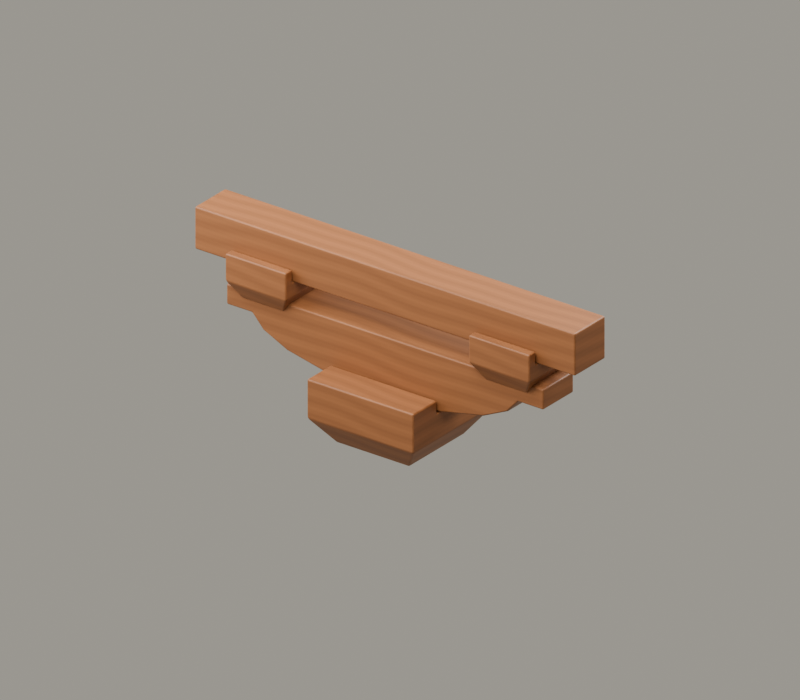 # Source: G3.blend  (saved by Blender 5.2.45; exported with 4.5.12 LTS)
import bpy
from mathutils import Matrix  # noqa: F401  (used for matrix-valued properties, if any)

bpy.ops.wm.read_factory_settings(use_empty=True)
scene = bpy.context.scene
scene.name = 'G3_斗拱之始'

# ---- collections
col_asset_g3 = bpy.data.collections.new('ASSET_G3'); scene.collection.children.link(col_asset_g3)
col_studio = bpy.data.collections.new('STUDIO'); scene.collection.children.link(col_studio)

# ---- images (referenced by path relative to the original .blend; pixels are not part of the script)
import os
ASSET_DIR = os.environ.get("B2B_ASSET_DIR", "")  # directory of the original .blend (textures are referenced by path, not embedded)
HERE = os.path.dirname(os.path.abspath(__file__))  # packed textures are extracted next to this script under _unpacked/

def load_image(name, relpath, width, height, colorspace="sRGB"):
    """Load a texture the original file referenced (path relative to the .blend, or extracted next to this script)."""
    p = next((c for c in (os.path.join(HERE, relpath), os.path.join(ASSET_DIR, relpath)) if relpath and os.path.exists(c)), "")
    if p:
        img = bpy.data.images.load(p, check_existing=True)
        img.name = name
    else:  # same state as the original file: an image datablock whose file is absent (Cycles renders it pink)
        img = bpy.data.images.new(name, width, height)
        img.source = "FILE"
        img.filepath = "//" + (relpath or name)
    img.colorspace_settings.name = colorspace
    return img
img_wood_basecolor_1024_png = load_image('wood_basecolor_1024.png', '_unpacked/wood_basecolor_1024.fd82f013.png', 1024, 1024, 'sRGB')

# ---- materials (node trees are filled in below, after node groups)
mat_wood_shared_v1 = bpy.data.materials.new('WOOD_SHARED_v1')
mat_wood_shared_v1.diffuse_color = (0.48, 0.28, 0.14, 1.0)

# ---- material node trees
mat_wood_shared_v1.use_nodes = True; mat_wood_shared_v1.node_tree.nodes.clear()
_N = mat_wood_shared_v1.node_tree.nodes; _L = mat_wood_shared_v1.node_tree.links
n0 = _N.new('ShaderNodeBsdfPrincipled'); n0.name = 'Principled BSDF'; n0.location = (-200, 100)
n0.inputs[2].default_value = 0.56
n0.inputs[10].default_value = 0.005
n1 = _N.new('ShaderNodeOutputMaterial'); n1.name = 'Material Output'; n1.location = (200, 100)
n2 = _N.new('ShaderNodeTexImage'); n2.name = 'Image Texture'; n2.location = (0, 0)
n2.image = img_wood_basecolor_1024_png
_L.new(n0.outputs[0], n1.inputs[0])
_L.new(n2.outputs[0], n0.inputs[0])
n1.is_active_output = True

# ---- world
world_paper_studio = bpy.data.worlds.new('Paper Studio'); scene.world = world_paper_studio
world_paper_studio.use_nodes = True; world_paper_studio.node_tree.nodes.clear()
_N = world_paper_studio.node_tree.nodes; _L = world_paper_studio.node_tree.links
n0 = _N.new('ShaderNodeBackground'); n0.name = 'Background'; n0.location = (-200, 100)
n0.inputs[0].default_value = (0.8, 0.76, 0.66, 1.0)
n0.inputs[1].default_value = 0.45
n1 = _N.new('ShaderNodeOutputWorld'); n1.name = 'World Output'; n1.location = (200, 100)
_L.new(n0.outputs[0], n1.inputs[0])
n1.is_active_output = True

# ---- cameras
cam_fixedcamera = bpy.data.cameras.new('FixedCamera')
cam_fixedcamera.type = 'ORTHO'
cam_fixedcamera.ortho_scale = 5.3

# ---- lights
light_key = bpy.data.lights.new('Key', 'AREA')
light_key.energy = 850.0
light_key.size = 5.0
light_fill = bpy.data.lights.new('Fill', 'AREA')
light_fill.energy = 500.0
light_fill.size = 5.0
light_rim = bpy.data.lights.new('Rim', 'AREA')
light_rim.energy = 700.0
light_rim.size = 4.0

# ---- meshes
me_x = bpy.data.meshes.new('大斗')
me_x.from_pydata([(-0.2999, -0.2999, -0.3095), (0.2999, -0.2999, -0.3095), (0.2999, 0.2999, -0.3095), (-0.2999, 0.2999, -0.3095), (-0.441, -0.441, -0.1163), (0.441, -0.441, -0.1163), (0.441, 0.441, -0.1163), (-0.441, 0.441, -0.1163), (-0.441, -0.441, 0.1735), (0.441, -0.441, 0.1735), (0.441, 0.441, 0.1735), (-0.441, 0.441, 0.1735), (0.441, -0.1785, 0.1735), (0.441, 0.1785, 0.1735), (-0.441, -0.1785, 0.1735), (-0.441, 0.1785, 0.1735), (0.441, 0.1785, 0.07896), (0.441, -0.1785, 0.07896), (-0.441, -0.1785, 0.07896), (-0.441, 0.1785, 0.07896)], [], [(3, 2, 1, 0), (13, 10, 11, 15), (14, 8, 9, 12), (0, 1, 5, 4), (1, 2, 6, 5), (2, 3, 7, 6), (3, 0, 4, 7), (4, 5, 9, 8), (12, 9, 5, 6, 10, 13, 16, 17), (6, 7, 11, 10), (11, 7, 4, 8, 14, 18, 19, 15), (13, 15, 19, 16), (14, 12, 17, 18), (18, 17, 16, 19)])
_uv = me_x.uv_layers.new(name='WoodUV')
_uv.uv.foreach_set('vector', [-0.06854, 0.06854, 0.06854, 0.06854, 0.06854, -0.06854, -0.06854, -0.06854, 0.1008, 0.0408, 0.1008, 0.1008, -0.1008, 0.1008, -0.1008, 0.0408, -0.1008, -0.0408, -0.1008, -0.1008, 0.1008, -0.1008, 0.1008, -0.0408, -0.06854, 0.0, 0.06854, 0.0, 0.1008, 0.04416, -0.1008, 0.04416, -0.06854, 0.0, 0.06854, 0.0, 0.1008, 0.04416, -0.1008, 0.04416, 0.06854, 0.0, -0.06854, 0.0, -0.1008, 0.04416, 0.1008, 0.04416, 0.06854, 0.0, -0.06854, 0.0, -0.1008, 0.04416, 0.1008, 0.04416, -0.1008, 0.04416, 0.1008, 0.04416, 0.1008, 0.1104, -0.1008, 0.1104, -0.0408, 0.1104, -0.1008, 0.1104, -0.1008, 0.04416, 0.1008, 0.04416, 0.1008, 0.1104, 0.0408, 0.1104, 0.0408, 0.0888, -0.0408, 0.0888, 0.1008, 0.04416, -0.1008, 0.04416, -0.1008, 0.1104, 0.1008, 0.1104, 0.1008, 0.1104, 0.1008, 0.04416, -0.1008, 0.04416, -0.1008, 0.1104, -0.0408, 0.1104, -0.0408, 0.0888, 0.0408, 0.0888, 0.0408, 0.1104, 0.1008, 0.1104, -0.1008, 0.1104, -0.1008, 0.0888, 0.1008, 0.0888, -0.1008, 0.1104, 0.1008, 0.1104, 0.1008, 0.0888, -0.1008, 0.0888, -0.1008, -0.0408, 0.1008, -0.0408, 0.1008, 0.0408, -0.1008, 0.0408])
me_x.materials.append(mat_wood_shared_v1)
me_x.materials.append(None)
me_x.update()
me_x_1 = bpy.data.meshes.new('横栱')
me_x_1.from_pydata([(-1.312, -0.168, 0.2198), (1.312, -0.168, 0.2198), (1.312, -0.168, 0.0686), (1.102, -0.168, 0.0686), (1.011, -0.168, -0.0322), (0.8137, -0.168, -0.1246), (0.4594, -0.168, -0.2002), (-0.4594, -0.168, -0.2002), (-0.8137, -0.168, -0.1246), (-1.011, -0.168, -0.0322), (-1.102, -0.168, 0.0686), (-1.312, -0.168, 0.0686), (-1.312, 0.168, 0.2198), (1.312, 0.168, 0.2198), (1.312, 0.168, 0.0686), (1.102, 0.168, 0.0686), (1.011, 0.168, -0.0322), (0.8137, 0.168, -0.1246), (0.4594, 0.168, -0.2002), (-0.4594, 0.168, -0.2002), (-0.8137, 0.168, -0.1246), (-1.011, 0.168, -0.0322), (-1.102, 0.168, 0.0686), (-1.312, 0.168, 0.0686)], [], [(11, 10, 9, 8, 7, 6, 5, 4, 3, 2, 1, 0), (12, 13, 14, 15, 16, 17, 18, 19, 20, 21, 22, 23), (0, 1, 13, 12), (1, 2, 14, 13), (2, 3, 15, 14), (3, 4, 16, 15), (4, 5, 17, 16), (5, 6, 18, 17), (6, 7, 19, 18), (7, 8, 20, 19), (8, 9, 21, 20), (9, 10, 22, 21), (10, 11, 23, 22), (11, 0, 12, 23)])
_uv = me_x_1.uv_layers.new(name='WoodUV')
_uv.uv.foreach_set('vector', [-0.3, 0.06144, -0.252, 0.06144, -0.231, 0.0384, -0.186, 0.01728, -0.105, 0.0, 0.105, 0.0, 0.186, 0.01728, 0.231, 0.0384, 0.252, 0.06144, 0.3, 0.06144, 0.3, 0.096, -0.3, 0.096, -0.3, 0.096, 0.3, 0.096, 0.3, 0.06144, 0.252, 0.06144, 0.231, 0.0384, 0.186, 0.01728, 0.105, 0.0, -0.105, 0.0, -0.186, 0.01728, -0.231, 0.0384, -0.252, 0.06144, -0.3, 0.06144, -0.3, -0.0384, 0.3, -0.0384, 0.3, 0.0384, -0.3, 0.0384, -0.0384, 0.096, -0.0384, 0.06144, 0.0384, 0.06144, 0.0384, 0.096, 0.3, -0.0384, 0.252, -0.0384, 0.252, 0.0384, 0.3, 0.0384, -0.0384, 0.06144, -0.0384, 0.0384, 0.0384, 0.0384, 0.0384, 0.06144, 0.231, -0.0384, 0.186, -0.0384, 0.186, 0.0384, 0.231, 0.0384, 0.186, -0.0384, 0.105, -0.0384, 0.105, 0.0384, 0.186, 0.0384, 0.105, -0.0384, -0.105, -0.0384, -0.105, 0.0384, 0.105, 0.0384, -0.105, -0.0384, -0.186, -0.0384, -0.186, 0.0384, -0.105, 0.0384, -0.186, -0.0384, -0.231, -0.0384, -0.231, 0.0384, -0.186, 0.0384, -0.0384, 0.0384, -0.0384, 0.06144, 0.0384, 0.06144, 0.0384, 0.0384, -0.252, -0.0384, -0.3, -0.0384, -0.3, 0.0384, -0.252, 0.0384, -0.0384, 0.06144, -0.0384, 0.096, 0.0384, 0.096, 0.0384, 0.06144])
me_x_1.materials.append(mat_wood_shared_v1)
me_x_1.update()
me_x_2 = bpy.data.meshes.new('两端小斗')
me_x_2.from_pydata([(-0.1714, -0.1714, -0.2096), (0.1714, -0.1714, -0.2096), (0.1714, 0.1714, -0.2096), (-0.1714, 0.1714, -0.2096), (-0.252, -0.252, -0.07518), (0.252, -0.252, -0.07518), (0.252, 0.252, -0.07518), (-0.252, 0.252, -0.07518), (-0.252, -0.252, 0.1264), (0.252, -0.252, 0.1264), (0.252, 0.252, 0.1264), (-0.252, 0.252, 0.1264), (0.252, -0.1785, 0.1264), (0.252, 0.1785, 0.1264), (-0.252, -0.1785, 0.1264), (-0.252, 0.1785, 0.1264), (0.252, 0.1785, 0.03192), (0.252, -0.1785, 0.03192), (-0.252, -0.1785, 0.03192), (-0.252, 0.1785, 0.03192)], [], [(3, 2, 1, 0), (13, 10, 11, 15), (14, 8, 9, 12), (0, 1, 5, 4), (1, 2, 6, 5), (2, 3, 7, 6), (3, 0, 4, 7), (4, 5, 9, 8), (12, 9, 5, 6, 10, 13, 16, 17), (6, 7, 11, 10), (11, 7, 4, 8, 14, 18, 19, 15), (13, 15, 19, 16), (14, 12, 17, 18), (17, 16, 19, 18)])
_uv = me_x_2.uv_layers.new(name='WoodUV')
_uv.uv.foreach_set('vector', [-0.03917, 0.03917, 0.03917, 0.03917, 0.03917, -0.03917, -0.03917, -0.03917, 0.0576, 0.0408, 0.0576, 0.0576, -0.0576, 0.0576, -0.0576, 0.0408, -0.0576, -0.0408, -0.0576, -0.0576, 0.0576, -0.0576, 0.0576, -0.0408, -0.03917, 0.0, 0.03917, 0.0, 0.0576, 0.03072, -0.0576, 0.03072, -0.03917, 0.0, 0.03917, 0.0, 0.0576, 0.03072, -0.0576, 0.03072, 0.03917, 0.0, -0.03917, 0.0, -0.0576, 0.03072, 0.0576, 0.03072, 0.03917, 0.0, -0.03917, 0.0, -0.0576, 0.03072, 0.0576, 0.03072, -0.0576, 0.03072, 0.0576, 0.03072, 0.0576, 0.0768, -0.0576, 0.0768, -0.0408, 0.0768, -0.0576, 0.0768, -0.0576, 0.03072, 0.0576, 0.03072, 0.0576, 0.0768, 0.0408, 0.0768, 0.0408, 0.0552, -0.0408, 0.0552, 0.0576, 0.03072, -0.0576, 0.03072, -0.0576, 0.0768, 0.0576, 0.0768, 0.0576, 0.0768, 0.0576, 0.03072, -0.0576, 0.03072, -0.0576, 0.0768, -0.0408, 0.0768, -0.0408, 0.0552, 0.0408, 0.0552, 0.0408, 0.0768, 0.0576, 0.0768, -0.0576, 0.0768, -0.0576, 0.0552, 0.0576, 0.0552, -0.0576, 0.0768, 0.0576, 0.0768, 0.0576, 0.0552, -0.0576, 0.0552, 0.0576, -0.0408, 0.0576, 0.0408, -0.0576, 0.0408, -0.0576, -0.0408])
me_x_2.materials.append(mat_wood_shared_v1)
me_x_2.materials.append(None)
me_x_2.update()
me_001 = bpy.data.meshes.new('两端小斗.001')
me_001.from_pydata([(-0.1714, -0.1714, -0.2096), (0.1714, -0.1714, -0.2096), (0.1714, 0.1714, -0.2096), (-0.1714, 0.1714, -0.2096), (-0.252, -0.252, -0.07518), (0.252, -0.252, -0.07518), (0.252, 0.252, -0.07518), (-0.252, 0.252, -0.07518), (-0.252, -0.252, 0.1264), (0.252, -0.252, 0.1264), (0.252, 0.252, 0.1264), (-0.252, 0.252, 0.1264), (0.252, -0.1785, 0.1264), (0.252, 0.1785, 0.1264), (-0.252, -0.1785, 0.1264), (-0.252, 0.1785, 0.1264), (0.252, 0.1785, 0.03192), (0.252, -0.1785, 0.03192), (-0.252, -0.1785, 0.03192), (-0.252, 0.1785, 0.03192)], [], [(3, 2, 1, 0), (13, 10, 11, 15), (14, 8, 9, 12), (0, 1, 5, 4), (1, 2, 6, 5), (2, 3, 7, 6), (3, 0, 4, 7), (4, 5, 9, 8), (12, 9, 5, 6, 10, 13, 16, 17), (6, 7, 11, 10), (11, 7, 4, 8, 14, 18, 19, 15), (13, 15, 19, 16), (14, 12, 17, 18), (17, 16, 19, 18)])
_uv = me_001.uv_layers.new(name='WoodUV')
_uv.uv.foreach_set('vector', [-0.03917, 0.03917, 0.03917, 0.03917, 0.03917, -0.03917, -0.03917, -0.03917, 0.0576, 0.0408, 0.0576, 0.0576, -0.0576, 0.0576, -0.0576, 0.0408, -0.0576, -0.0408, -0.0576, -0.0576, 0.0576, -0.0576, 0.0576, -0.0408, -0.03917, 0.0, 0.03917, 0.0, 0.0576, 0.03072, -0.0576, 0.03072, -0.03917, 0.0, 0.03917, 0.0, 0.0576, 0.03072, -0.0576, 0.03072, 0.03917, 0.0, -0.03917, 0.0, -0.0576, 0.03072, 0.0576, 0.03072, 0.03917, 0.0, -0.03917, 0.0, -0.0576, 0.03072, 0.0576, 0.03072, -0.0576, 0.03072, 0.0576, 0.03072, 0.0576, 0.0768, -0.0576, 0.0768, -0.0408, 0.0768, -0.0576, 0.0768, -0.0576, 0.03072, 0.0576, 0.03072, 0.0576, 0.0768, 0.0408, 0.0768, 0.0408, 0.0552, -0.0408, 0.0552, 0.0576, 0.03072, -0.0576, 0.03072, -0.0576, 0.0768, 0.0576, 0.0768, 0.0576, 0.0768, 0.0576, 0.03072, -0.0576, 0.03072, -0.0576, 0.0768, -0.0408, 0.0768, -0.0408, 0.0552, 0.0408, 0.0552, 0.0408, 0.0768, 0.0576, 0.0768, -0.0576, 0.0768, -0.0576, 0.0552, 0.0576, 0.0552, -0.0576, 0.0768, 0.0576, 0.0768, 0.0576, 0.0552, -0.0576, 0.0552, 0.0576, -0.0408, 0.0576, 0.0408, -0.0576, 0.0408, -0.0576, -0.0408])
me_001.materials.append(mat_wood_shared_v1)
me_001.materials.append(None)
me_001.update()
me_cube_003 = bpy.data.meshes.new('Cube.003')
me_cube_003.from_pydata([(-1.575, -0.168, -0.1575), (-1.575, -0.168, 0.1575), (-1.575, 0.168, -0.1575), (-1.575, 0.168, 0.1575), (1.575, -0.168, -0.1575), (1.575, -0.168, 0.1575), (1.575, 0.168, -0.1575), (1.575, 0.168, 0.1575)], [], [(0, 1, 3, 2), (2, 3, 7, 6), (6, 7, 5, 4), (4, 5, 1, 0), (2, 6, 4, 0), (7, 3, 1, 5)])
_uv = me_cube_003.uv_layers.new(name='WoodUV')
_uv.uv.foreach_set('vector', [-0.0384, -0.036, -0.0384, 0.036, 0.0384, 0.036, 0.0384, -0.036, -0.36, -0.036, -0.36, 0.036, 0.36, 0.036, 0.36, -0.036, 0.0384, -0.036, 0.0384, 0.036, -0.0384, 0.036, -0.0384, -0.036, 0.36, -0.036, 0.36, 0.036, -0.36, 0.036, -0.36, -0.036, -0.36, 0.0384, 0.36, 0.0384, 0.36, -0.0384, -0.36, -0.0384, 0.36, 0.0384, -0.36, 0.0384, -0.36, -0.0384, 0.36, -0.0384])
me_cube_003.materials.append(mat_wood_shared_v1)
me_cube_003.update()

# ---- objects
ob_g3_dou_01 = bpy.data.objects.new('g3_dou_01', me_x)
ob_g3_gong_02 = bpy.data.objects.new('g3_gong_02', me_x_1)
ob_g3_dou_03 = bpy.data.objects.new('g3_dou_03', me_x_2)
ob_g3_dou_04 = bpy.data.objects.new('g3_dou_04', me_001)
ob_g3_timber_05 = bpy.data.objects.new('g3_timber_05', me_cube_003)
ob_g3_root = bpy.data.objects.new('G3_ROOT', None)
ob_fixedcamera = bpy.data.objects.new('FixedCamera', cam_fixedcamera)
ob_key = bpy.data.objects.new('Key', light_key)
ob_fill = bpy.data.objects.new('Fill', light_fill)
ob_rim = bpy.data.objects.new('Rim', light_rim)

# ---- transforms, parenting, visibility, modifiers, constraints
ob_g3_dou_01.parent = ob_g3_root
ob_g3_dou_01.location = (0.0, 0.0, -0.3467)
_m = ob_g3_dou_01.modifiers.new('小倒角', 'BEVEL')
_m.width = 0.0126
_m.width_pct = 0.0126
_m.segments = 3
_m = ob_g3_dou_01.modifiers.new('面法线', 'WEIGHTED_NORMAL')
ob_g3_gong_02.parent = ob_g3_root
ob_g3_gong_02.location = (4.967e-09, 0.0, -0.05705)
_m = ob_g3_gong_02.modifiers.new('小倒角', 'BEVEL')
_m.width = 0.0126
_m.width_pct = 0.0126
_m.segments = 3
_m = ob_g3_gong_02.modifiers.new('面法线', 'WEIGHTED_NORMAL')
ob_g3_dou_03.parent = ob_g3_root
ob_g3_dou_03.location = (-1.008, 0.0, 0.3093)
_m = ob_g3_dou_03.modifiers.new('小倒角', 'BEVEL')
_m.width = 0.0126
_m.width_pct = 0.0126
_m.segments = 3
_m = ob_g3_dou_03.modifiers.new('面法线', 'WEIGHTED_NORMAL')
ob_g3_dou_04.parent = ob_g3_root
ob_g3_dou_04.location = (1.008, 0.0, 0.3093)
_m = ob_g3_dou_04.modifiers.new('小倒角', 'BEVEL')
_m.width = 0.0126
_m.width_pct = 0.0126
_m.segments = 3
_m = ob_g3_dou_04.modifiers.new('面法线', 'WEIGHTED_NORMAL')
ob_g3_timber_05.parent = ob_g3_root
ob_g3_timber_05.location = (-2.98e-08, 0.0, 0.4988)
_m = ob_g3_timber_05.modifiers.new('小倒角', 'BEVEL')
_m.width = 0.0126
_m.width_pct = 0.0126
_m.segments = 3
_m = ob_g3_timber_05.modifiers.new('面法线', 'WEIGHTED_NORMAL')
ob_g3_root.location = (0.0, 0.0, 0.0)
ob_fixedcamera.location = (6.0, -8.0, 5.0)
ob_fixedcamera.rotation_euler = (1.107, -5.551e-17, 0.6435)
ob_key.location = (1.0, -4.0, 7.0)
ob_key.rotation_euler = (0.5323, 2.281e-08, 0.245)
ob_fill.location = (-4.0, -2.0, 3.0)
ob_fill.rotation_euler = (0.9799, 1.347e-07, -1.107)
ob_rim.location = (2.0, 5.0, 4.0)
ob_rim.rotation_euler = (0.9319, 2.913e-08, 2.761)

# ---- collection membership
col_asset_g3.objects.link(ob_g3_dou_01)
col_asset_g3.objects.link(ob_g3_gong_02)
col_asset_g3.objects.link(ob_g3_dou_03)
col_asset_g3.objects.link(ob_g3_dou_04)
col_asset_g3.objects.link(ob_g3_timber_05)
col_asset_g3.objects.link(ob_g3_root)
col_studio.objects.link(ob_fixedcamera)
col_studio.objects.link(ob_key)
col_studio.objects.link(ob_fill)
col_studio.objects.link(ob_rim)

# ---- scene / render settings (as saved in the file)
scene.camera = ob_fixedcamera
scene.frame_start = 1; scene.frame_end = 140; scene.frame_set(1)
scene.render.engine = 'CYCLES'
scene.render.resolution_x = 1280
scene.render.resolution_y = 1120
scene.render.bake_bias = 0.0
scene.render.bake_samples = 0
scene.render.compositor_device = 'GPU'
scene.cycles.samples = 24
scene.eevee.use_volume_custom_range = False
scene.eevee.fast_gi_thickness_near = 0.1
scene.eevee.fast_gi_thickness_far = 0.0
scene.eevee.ray_tracing_options.screen_trace_thickness = 0.1
bpy.context.view_layer.update()
